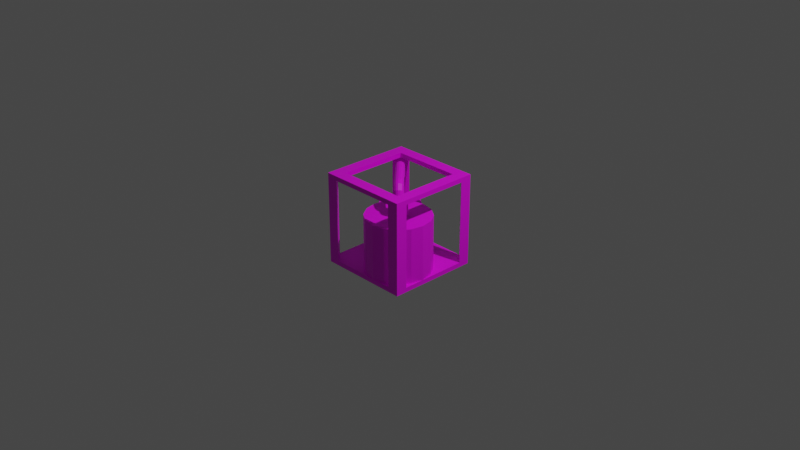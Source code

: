 # Source: distiller.blend  (saved by Blender 2.82.7; exported with 4.5.12 LTS)
import bpy
from mathutils import Matrix  # noqa: F401  (used for matrix-valued properties, if any)

bpy.ops.wm.read_factory_settings(use_empty=True)
scene = bpy.context.scene
scene.name = 'Scene'

# ---- collections
col_collection = bpy.data.collections.new('Collection'); scene.collection.children.link(col_collection)

# ---- images (referenced by path relative to the original .blend; pixels are not part of the script)
import os
ASSET_DIR = os.environ.get("B2B_ASSET_DIR", "")  # directory of the original .blend (textures are referenced by path, not embedded)
HERE = os.path.dirname(os.path.abspath(__file__))  # packed textures are extracted next to this script under _unpacked/

def load_image(name, relpath, width, height, colorspace="sRGB"):
    """Load a texture the original file referenced (path relative to the .blend, or extracted next to this script)."""
    p = next((c for c in (os.path.join(HERE, relpath), os.path.join(ASSET_DIR, relpath)) if relpath and os.path.exists(c)), "")
    if p:
        img = bpy.data.images.load(p, check_existing=True)
        img.name = name
    else:  # same state as the original file: an image datablock whose file is absent (Cycles renders it pink)
        img = bpy.data.images.new(name, width, height)
        img.source = "FILE"
        img.filepath = "//" + (relpath or name)
    img.colorspace_settings.name = colorspace
    return img
img_aluminum_png = load_image('aluminum.png', 'aluminum.png', 1024, 1024, 'sRGB')
img_copper_png = load_image('copper.png', 'copper.png', 1024, 1024, 'sRGB')
img_metal_png = load_image('metal.png', 'metal.png', 1024, 1024, 'sRGB')

# ---- materials (node trees are filled in below, after node groups)
mat_steel = bpy.data.materials.new('steel')
mat_steel.use_transparent_shadow = False
mat_cooper = bpy.data.materials.new('cooper')
mat_cooper.use_transparent_shadow = False
mat_protection = bpy.data.materials.new('protection')
mat_protection.use_transparent_shadow = False

# ---- material node trees
mat_steel.use_nodes = True; mat_steel.node_tree.nodes.clear()
_N = mat_steel.node_tree.nodes; _L = mat_steel.node_tree.links
n0 = _N.new('ShaderNodeOutputMaterial'); n0.name = 'Material Output'; n0.location = (300, 300)
n1 = _N.new('ShaderNodeBsdfPrincipled'); n1.name = 'Principled BSDF'; n1.location = (10, 300)
n1.distribution = 'GGX'
n1.subsurface_method = 'BURLEY'
n1.inputs[3].default_value = 1.45
n1.inputs[27].default_value = (0.0, 0.0, 0.0, 1.0)
n1.inputs[28].default_value = 1.0
n2 = _N.new('ShaderNodeTexImage'); n2.name = 'Image Texture'; n2.location = (-360, 240)
n2.image = img_aluminum_png
n2.interpolation = 'Closest'
_L.new(n1.outputs[0], n0.inputs[0])
_L.new(n2.outputs[0], n1.inputs[0])
n0.is_active_output = True
mat_cooper.use_nodes = True; mat_cooper.node_tree.nodes.clear()
_N = mat_cooper.node_tree.nodes; _L = mat_cooper.node_tree.links
n0 = _N.new('ShaderNodeOutputMaterial'); n0.name = 'Material Output'; n0.location = (300, 300)
n1 = _N.new('ShaderNodeBsdfPrincipled'); n1.name = 'Principled BSDF'; n1.location = (10, 300)
n1.distribution = 'GGX'
n1.subsurface_method = 'BURLEY'
n1.inputs[3].default_value = 1.45
n1.inputs[27].default_value = (0.0, 0.0, 0.0, 1.0)
n1.inputs[28].default_value = 1.0
n2 = _N.new('ShaderNodeTexImage'); n2.name = 'Image Texture'; n2.location = (-340, 220)
n2.image = img_copper_png
n2.interpolation = 'Closest'
_L.new(n1.outputs[0], n0.inputs[0])
_L.new(n2.outputs[0], n1.inputs[0])
n0.is_active_output = True
mat_protection.use_nodes = True; mat_protection.node_tree.nodes.clear()
_N = mat_protection.node_tree.nodes; _L = mat_protection.node_tree.links
n0 = _N.new('ShaderNodeOutputMaterial'); n0.name = 'Material Output'; n0.location = (300, 300)
n1 = _N.new('ShaderNodeBsdfPrincipled'); n1.name = 'Principled BSDF'; n1.location = (10, 300)
n1.distribution = 'GGX'
n1.subsurface_method = 'BURLEY'
n1.inputs[3].default_value = 1.45
n1.inputs[27].default_value = (0.0, 0.0, 0.0, 1.0)
n1.inputs[28].default_value = 1.0
n2 = _N.new('ShaderNodeTexImage'); n2.name = 'Image Texture'; n2.location = (-360, 240)
n2.image = img_metal_png
n2.interpolation = 'Closest'
_L.new(n1.outputs[0], n0.inputs[0])
_L.new(n2.outputs[0], n1.inputs[0])
n0.is_active_output = True

# ---- world
world_world = bpy.data.worlds.new('World'); scene.world = world_world
world_world.use_nodes = True; world_world.node_tree.nodes.clear()
_N = world_world.node_tree.nodes; _L = world_world.node_tree.links
n0 = _N.new('ShaderNodeOutputWorld'); n0.name = 'World Output'; n0.location = (300, 300)
n1 = _N.new('ShaderNodeBackground'); n1.name = 'Background'; n1.location = (10, 300)
n1.inputs[0].default_value = (0.05088, 0.05088, 0.05088, 1.0)
_L.new(n1.outputs[0], n0.inputs[0])
n0.is_active_output = True
world_world.color = (0.05088, 0.05088, 0.05088)
world_world.use_sun_shadow = False
world_world.sun_shadow_jitter_overblur = 0.0

# ---- cameras
cam_camera = bpy.data.cameras.new('Camera')
cam_camera.clip_end = 100.0
cam_camera.ortho_scale = 7.314

# ---- lights
light_light = bpy.data.lights.new('Light', 'POINT')
light_light.transmission_factor = 0.0
light_light.energy = 1000.0
light_light.shadow_soft_size = 0.1
light_light.shadow_maximum_resolution = 0.006
light_light.use_absolute_resolution = True

# ---- meshes
me_cylinder_002 = bpy.data.meshes.new('Cylinder.002')
me_cylinder_002.from_pydata([(0.0, 0.35, -0.45), (-5.228e-08, 0.0951, 0.15), (0.1339, 0.3234, -0.45), (0.03639, 0.08786, 0.15), (0.2475, 0.2475, -0.45), (0.06725, 0.06725, 0.15), (0.3234, 0.1339, -0.45), (0.08786, 0.03639, 0.15), (0.35, -1.53e-08, -0.45), (0.0951, -1.53e-08, 0.15), (0.3234, -0.1339, -0.45), (0.08786, -0.03639, 0.15), (0.2475, -0.2475, -0.45), (0.06725, -0.06725, 0.15), (0.1339, -0.3234, -0.45), (0.03639, -0.08786, 0.15), (5.285e-08, -0.35, -0.45), (2.574e-08, -0.0951, 0.15), (-0.1339, -0.3234, -0.45), (-0.03639, -0.08786, 0.15), (-0.2475, -0.2475, -0.45), (-0.06725, -0.06725, 0.15), (-0.3234, -0.1339, -0.45), (-0.08786, -0.03639, 0.15), (-0.35, 4.174e-09, -0.45), (-0.0951, -1.713e-08, 0.15), (-0.3234, 0.1339, -0.45), (-0.08786, 0.03639, 0.15), (-0.2475, 0.2475, -0.45), (-0.06725, 0.06725, 0.15), (-0.1339, 0.3234, -0.45), (-0.03639, 0.08786, 0.15), (0.1339, 0.3234, 0.15), (0.0, 0.35, 0.15), (0.2475, 0.2475, 0.15), (0.3234, 0.1339, 0.15), (0.35, -1.53e-08, 0.15), (0.3234, -0.1339, 0.15), (0.2475, -0.2475, 0.15), (0.1339, -0.3234, 0.15), (5.285e-08, -0.35, 0.15), (-0.1339, -0.3234, 0.15), (-0.2475, -0.2475, 0.15), (-0.3234, -0.1339, 0.15), (-0.35, 4.174e-09, 0.15), (-0.3234, 0.1339, 0.15), (-0.2475, 0.2475, 0.15), (-0.1339, 0.3234, 0.15), (-4.976e-08, 0.0951, 0.3), (0.03639, 0.08786, 0.3), (0.06725, 0.06725, 0.3), (0.08786, 0.03639, 0.3), (0.0951, -1.53e-08, 0.3), (0.08786, -0.03639, 0.3), (0.06725, -0.06725, 0.3), (0.03639, -0.08786, 0.3), (2.826e-08, -0.0951, 0.3), (-0.03639, -0.08786, 0.3), (-0.06725, -0.06725, 0.3), (-0.08786, -0.03639, 0.3), (-0.0951, -1.713e-08, 0.3), (-0.08786, 0.03639, 0.3), (-0.06725, 0.06725, 0.3), (-0.03639, 0.08786, 0.3), (-0.42, 0.645, -0.45), (-0.42, 0.4615, 0.0), (-0.3339, 0.6279, -0.45), (-0.4041, 0.4583, 0.0), (-0.2609, 0.5791, -0.45), (-0.3907, 0.4493, 0.0), (-0.2121, 0.5061, -0.45), (-0.3817, 0.4359, 0.0), (-0.195, 0.42, -0.45), (-0.3785, 0.42, 0.0), (-0.2121, 0.3339, -0.45), (-0.3817, 0.4041, 0.0), (-0.2609, 0.2609, -0.45), (-0.3907, 0.3907, 0.0), (-0.3339, 0.2121, -0.45), (-0.4041, 0.3817, 0.0), (-0.42, 0.195, -0.45), (-0.42, 0.3785, 0.0), (-0.5061, 0.2121, -0.45), (-0.4359, 0.3817, 0.0), (-0.5791, 0.2609, -0.45), (-0.4493, 0.3907, 0.0), (-0.6279, 0.3339, -0.45), (-0.4583, 0.4041, 0.0), (-0.645, 0.42, -0.45), (-0.4615, 0.42, 0.0), (-0.6279, 0.5061, -0.45), (-0.4583, 0.4359, 0.0), (-0.5791, 0.5791, -0.45), (-0.4493, 0.4493, 0.0), (-0.5061, 0.6279, -0.45), (-0.4359, 0.4583, 0.0), (-0.3339, 0.6279, 0.0), (-0.42, 0.645, 0.0), (-0.2609, 0.5791, 0.0), (-0.2121, 0.5061, 0.0), (-0.195, 0.42, 0.0), (-0.2121, 0.3339, 0.0), (-0.2609, 0.2609, 0.0), (-0.3339, 0.2121, 0.0), (-0.42, 0.195, 0.0), (-0.5061, 0.2121, 0.0), (-0.5791, 0.2609, 0.0), (-0.6279, 0.3339, 0.0), (-0.645, 0.42, 0.0), (-0.6279, 0.5061, 0.0), (-0.5791, 0.5791, 0.0), (-0.5061, 0.6279, 0.0), (-0.42, 0.4615, 0.3), (-0.4041, 0.4583, 0.3), (-0.3907, 0.4493, 0.3), (-0.3817, 0.4359, 0.3), (-0.3785, 0.42, 0.3), (-0.3817, 0.4041, 0.3), (-0.3907, 0.3907, 0.3), (-0.4041, 0.3817, 0.3), (-0.42, 0.3785, 0.3), (-0.4359, 0.3817, 0.3), (-0.4493, 0.3907, 0.3), (-0.4583, 0.4041, 0.3), (-0.4615, 0.42, 0.3), (-0.4583, 0.4359, 0.3), (-0.4493, 0.4493, 0.3), (-0.4359, 0.4583, 0.3)], [], [(0, 33, 32, 2), (2, 32, 34, 4), (4, 34, 35, 6), (6, 35, 36, 8), (8, 36, 37, 10), (10, 37, 38, 12), (12, 38, 39, 14), (14, 39, 40, 16), (16, 40, 41, 18), (18, 41, 42, 20), (20, 42, 43, 22), (22, 43, 44, 24), (24, 44, 45, 26), (26, 45, 46, 28), (29, 27, 61, 62), (28, 46, 47, 30), (30, 47, 33, 0), (0, 2, 4, 6, 8, 10, 12, 14, 16, 18, 20, 22, 24, 26, 28, 30), (1, 3, 32, 33), (3, 5, 34, 32), (5, 7, 35, 34), (7, 9, 36, 35), (9, 11, 37, 36), (11, 13, 38, 37), (13, 15, 39, 38), (15, 17, 40, 39), (17, 19, 41, 40), (19, 21, 42, 41), (21, 23, 43, 42), (23, 25, 44, 43), (25, 27, 45, 44), (27, 29, 46, 45), (29, 31, 47, 46), (31, 1, 33, 47), (49, 48, 63, 62, 61, 60, 59, 58, 57, 56, 55, 54, 53, 52, 51, 50), (15, 13, 54, 55), (31, 29, 62, 63), (17, 15, 55, 56), (3, 1, 48, 49), (1, 31, 63, 48), (19, 17, 56, 57), (5, 3, 49, 50), (21, 19, 57, 58), (7, 5, 50, 51), (23, 21, 58, 59), (9, 7, 51, 52), (25, 23, 59, 60), (11, 9, 52, 53), (27, 25, 60, 61), (13, 11, 53, 54), (64, 97, 96, 66), (66, 96, 98, 68), (68, 98, 99, 70), (70, 99, 100, 72), (72, 100, 101, 74), (74, 101, 102, 76), (76, 102, 103, 78), (78, 103, 104, 80), (80, 104, 105, 82), (82, 105, 106, 84), (84, 106, 107, 86), (86, 107, 108, 88), (88, 108, 109, 90), (90, 109, 110, 92), (85, 83, 121, 122), (92, 110, 111, 94), (94, 111, 97, 64), (64, 66, 68, 70, 72, 74, 76, 78, 80, 82, 84, 86, 88, 90, 92, 94), (65, 67, 96, 97), (67, 69, 98, 96), (69, 71, 99, 98), (71, 73, 100, 99), (73, 75, 101, 100), (75, 77, 102, 101), (77, 79, 103, 102), (79, 81, 104, 103), (81, 83, 105, 104), (83, 85, 106, 105), (85, 87, 107, 106), (87, 89, 108, 107), (89, 91, 109, 108), (91, 93, 110, 109), (93, 95, 111, 110), (95, 65, 97, 111), (113, 112, 127, 126, 125, 124, 123, 122, 121, 120, 119, 118, 117, 116, 115, 114), (71, 69, 114, 115), (87, 85, 122, 123), (73, 71, 115, 116), (89, 87, 123, 124), (75, 73, 116, 117), (91, 89, 124, 125), (77, 75, 117, 118), (93, 91, 125, 126), (79, 77, 118, 119), (95, 93, 126, 127), (81, 79, 119, 120), (67, 65, 112, 113), (65, 95, 127, 112), (83, 81, 120, 121), (69, 67, 113, 114)])
_uv = me_cylinder_002.uv_layers.new(name='UVMap')
_uv.uv.foreach_set('vector', [0.9905, 0.2501, 0.9905, 0.7406, 0.9292, 0.7406, 0.9292, 0.2501, 0.9292, 0.2501, 0.9292, 0.7406, 0.8679, 0.7406, 0.8679, 0.2501, 0.8679, 0.2501, 0.8679, 0.7406, 0.8066, 0.7406, 0.8066, 0.2501, 0.8066, 0.2501, 0.8066, 0.7406, 0.7452, 0.7406, 0.7452, 0.2501, 0.7452, 0.2501, 0.7452, 0.7406, 0.6839, 0.7406, 0.6839, 0.2501, 0.6839, 0.2501, 0.6839, 0.7406, 0.6226, 0.7406, 0.6226, 0.2501, 0.6226, 0.2501, 0.6226, 0.7406, 0.5613, 0.7406, 0.5613, 0.2501, 0.5613, 0.2501, 0.5613, 0.7406, 0.5, 0.7406, 0.5, 0.2501, 0.5, 0.2501, 0.5, 0.7406, 0.4387, 0.7406, 0.4387, 0.2501, 0.4387, 0.2501, 0.4387, 0.7406, 0.3774, 0.7406, 0.3774, 0.2501, 0.3774, 0.2501, 0.3774, 0.7406, 0.3161, 0.7406, 0.3161, 0.2501, 0.3161, 0.2501, 0.3161, 0.7406, 0.2548, 0.7406, 0.2548, 0.2501, 0.2548, 0.2501, 0.2548, 0.7406, 0.1934, 0.7406, 0.1934, 0.2501, 0.1934, 0.2501, 0.1934, 0.7406, 0.1321, 0.7406, 0.1321, 0.2501, 0.2095, 0.05009, 0.1957, 0.02934, 0.1957, 0.02934, 0.2095, 0.05009, 0.1321, 0.2501, 0.1321, 0.7406, 0.07083, 0.7406, 0.07083, 0.2501, 0.07083, 0.2501, 0.07083, 0.7406, 0.009519, 0.7406, 0.009519, 0.2501, 0.7452, 0.2403, 0.8353, 0.2224, 0.9117, 0.1713, 0.9627, 0.09495, 0.9807, 0.004855, 0.9627, -0.08524, 0.9117, -0.1616, 0.8353, -0.2127, 0.7452, -0.2306, 0.6551, -0.2127, 0.5788, -0.1616, 0.5277, -0.08524, 0.5098, 0.004855, 0.5277, 0.09495, 0.5788, 0.1713, 0.6551, 0.2224, 0.2548, 0.06883, 0.2792, 0.06396, 0.3449, 0.2224, 0.2548, 0.2403, 0.2792, 0.06396, 0.3, 0.05009, 0.4212, 0.1713, 0.3449, 0.2224, 0.3, 0.05009, 0.3139, 0.02934, 0.4723, 0.09495, 0.4212, 0.1713, 0.3139, 0.02934, 0.3187, 0.004855, 0.4902, 0.004855, 0.4723, 0.09495, 0.3187, 0.004855, 0.3139, -0.01963, 0.4723, -0.08524, 0.4902, 0.004855, 0.3139, -0.01963, 0.3, -0.04038, 0.4212, -0.1616, 0.4723, -0.08524, 0.3, -0.04038, 0.2792, -0.05425, 0.3449, -0.2127, 0.4212, -0.1616, 0.2792, -0.05425, 0.2548, -0.05912, 0.2548, -0.2306, 0.3449, -0.2127, 0.2548, -0.05912, 0.2303, -0.05425, 0.1647, -0.2127, 0.2548, -0.2306, 0.2303, -0.05425, 0.2095, -0.04038, 0.08829, -0.1616, 0.1647, -0.2127, 0.2095, -0.04038, 0.1957, -0.01963, 0.03725, -0.08524, 0.08829, -0.1616, 0.1957, -0.01963, 0.1908, 0.004855, 0.01933, 0.004855, 0.03725, -0.08524, 0.1908, 0.004855, 0.1957, 0.02934, 0.03725, 0.09495, 0.01933, 0.004855, 0.1957, 0.02934, 0.2095, 0.05009, 0.08829, 0.1713, 0.03725, 0.09495, 0.2095, 0.05009, 0.2303, 0.06396, 0.1647, 0.2224, 0.08829, 0.1713, 0.2303, 0.06396, 0.2548, 0.06883, 0.2548, 0.2403, 0.1647, 0.2224, 0.2792, 0.06396, 0.2548, 0.06883, 0.2303, 0.06396, 0.2095, 0.05009, 0.1957, 0.02934, 0.1908, 0.004855, 0.1957, -0.01963, 0.2095, -0.04038, 0.2303, -0.05425, 0.2548, -0.05912, 0.2792, -0.05425, 0.3, -0.04038, 0.3139, -0.01963, 0.3187, 0.004855, 0.3139, 0.02934, 0.3, 0.05009, 0.2792, -0.05425, 0.3, -0.04038, 0.3, -0.04038, 0.2792, -0.05425, 0.2303, 0.06396, 0.2095, 0.05009, 0.2095, 0.05009, 0.2303, 0.06396, 0.2548, -0.05912, 0.2792, -0.05425, 0.2792, -0.05425, 0.2548, -0.05912, 0.2792, 0.06396, 0.2548, 0.06883, 0.2548, 0.06883, 0.2792, 0.06396, 0.2548, 0.06883, 0.2303, 0.06396, 0.2303, 0.06396, 0.2548, 0.06883, 0.2303, -0.05425, 0.2548, -0.05912, 0.2548, -0.05912, 0.2303, -0.05425, 0.3, 0.05009, 0.2792, 0.06396, 0.2792, 0.06396, 0.3, 0.05009, 0.2095, -0.04038, 0.2303, -0.05425, 0.2303, -0.05425, 0.2095, -0.04038, 0.3139, 0.02934, 0.3, 0.05009, 0.3, 0.05009, 0.3139, 0.02934, 0.1957, -0.01963, 0.2095, -0.04038, 0.2095, -0.04038, 0.1957, -0.01963, 0.3187, 0.004855, 0.3139, 0.02934, 0.3139, 0.02934, 0.3187, 0.004855, 0.1908, 0.004855, 0.1957, -0.01963, 0.1957, -0.01963, 0.1908, 0.004855, 0.3139, -0.01963, 0.3187, 0.004855, 0.3187, 0.004855, 0.3139, -0.01963, 0.1957, 0.02934, 0.1908, 0.004855, 0.1908, 0.004855, 0.1957, 0.02934, 0.3, -0.04038, 0.3139, -0.01963, 0.3139, -0.01963, 0.3, -0.04038, 0.9905, 0.2501, 0.9905, 0.7406, 0.9292, 0.7406, 0.9292, 0.2501, 0.9292, 0.2501, 0.9292, 0.7406, 0.8679, 0.7406, 0.8679, 0.2501, 0.8679, 0.2501, 0.8679, 0.7406, 0.8066, 0.7406, 0.8066, 0.2501, 0.8066, 0.2501, 0.8066, 0.7406, 0.7452, 0.7406, 0.7452, 0.2501, 0.7452, 0.2501, 0.7452, 0.7406, 0.6839, 0.7406, 0.6839, 0.2501, 0.6839, 0.2501, 0.6839, 0.7406, 0.6226, 0.7406, 0.6226, 0.2501, 0.6226, 0.2501, 0.6226, 0.7406, 0.5613, 0.7406, 0.5613, 0.2501, 0.5613, 0.2501, 0.5613, 0.7406, 0.5, 0.7406, 0.5, 0.2501, 0.5, 0.2501, 0.5, 0.7406, 0.4387, 0.7406, 0.4387, 0.2501, 0.4387, 0.2501, 0.4387, 0.7406, 0.3774, 0.7406, 0.3774, 0.2501, 0.3774, 0.2501, 0.3774, 0.7406, 0.3161, 0.7406, 0.3161, 0.2501, 0.3161, 0.2501, 0.3161, 0.7406, 0.2548, 0.7406, 0.2548, 0.2501, 0.2548, 0.2501, 0.2548, 0.7406, 0.1934, 0.7406, 0.1934, 0.2501, 0.1934, 0.2501, 0.1934, 0.7406, 0.1321, 0.7406, 0.1321, 0.2501, 0.2241, -0.02583, 0.2382, -0.03524, 0.2382, -0.03524, 0.2241, -0.02583, 0.1321, 0.2501, 0.1321, 0.7406, 0.07083, 0.7406, 0.07083, 0.2501, 0.07083, 0.2501, 0.07083, 0.7406, 0.009519, 0.7406, 0.009519, 0.2501, 0.7452, 0.2403, 0.8353, 0.2224, 0.9117, 0.1713, 0.9627, 0.09495, 0.9807, 0.004855, 0.9627, -0.08524, 0.9117, -0.1616, 0.8353, -0.2127, 0.7452, -0.2306, 0.6551, -0.2127, 0.5788, -0.1616, 0.5277, -0.08524, 0.5098, 0.004855, 0.5277, 0.09495, 0.5788, 0.1713, 0.6551, 0.2224, 0.2548, 0.04825, 0.2714, 0.04495, 0.3449, 0.2224, 0.2548, 0.2403, 0.2714, 0.04495, 0.2854, 0.03554, 0.4212, 0.1713, 0.3449, 0.2224, 0.2854, 0.03554, 0.2949, 0.02146, 0.4723, 0.09495, 0.4212, 0.1713, 0.2949, 0.02146, 0.2982, 0.004855, 0.4902, 0.004855, 0.4723, 0.09495, 0.2982, 0.004855, 0.2949, -0.01175, 0.4723, -0.08524, 0.4902, 0.004855, 0.2949, -0.01175, 0.2854, -0.02583, 0.4212, -0.1616, 0.4723, -0.08524, 0.2854, -0.02583, 0.2714, -0.03524, 0.3449, -0.2127, 0.4212, -0.1616, 0.2714, -0.03524, 0.2548, -0.03854, 0.2548, -0.2306, 0.3449, -0.2127, 0.2548, -0.03854, 0.2382, -0.03524, 0.1647, -0.2127, 0.2548, -0.2306, 0.2382, -0.03524, 0.2241, -0.02583, 0.08829, -0.1616, 0.1647, -0.2127, 0.2241, -0.02583, 0.2147, -0.01175, 0.03725, -0.08524, 0.08829, -0.1616, 0.2147, -0.01175, 0.2114, 0.004855, 0.01933, 0.004855, 0.03725, -0.08524, 0.2114, 0.004855, 0.2147, 0.02146, 0.03725, 0.09495, 0.01933, 0.004855, 0.2147, 0.02146, 0.2241, 0.03554, 0.08829, 0.1713, 0.03725, 0.09495, 0.2241, 0.03554, 0.2382, 0.04495, 0.1647, 0.2224, 0.08829, 0.1713, 0.2382, 0.04495, 0.2548, 0.04825, 0.2548, 0.2403, 0.1647, 0.2224, 0.2714, 0.04495, 0.2548, 0.04825, 0.2382, 0.04495, 0.2241, 0.03554, 0.2147, 0.02146, 0.2114, 0.004855, 0.2147, -0.01175, 0.2241, -0.02583, 0.2382, -0.03524, 0.2548, -0.03854, 0.2714, -0.03524, 0.2854, -0.02583, 0.2949, -0.01175, 0.2982, 0.004855, 0.2949, 0.02146, 0.2854, 0.03554, 0.2949, 0.02146, 0.2854, 0.03554, 0.2854, 0.03554, 0.2949, 0.02146, 0.2147, -0.01175, 0.2241, -0.02583, 0.2241, -0.02583, 0.2147, -0.01175, 0.2982, 0.004855, 0.2949, 0.02146, 0.2949, 0.02146, 0.2982, 0.004855, 0.2114, 0.004855, 0.2147, -0.01175, 0.2147, -0.01175, 0.2114, 0.004855, 0.2949, -0.01175, 0.2982, 0.004855, 0.2982, 0.004855, 0.2949, -0.01175, 0.2147, 0.02146, 0.2114, 0.004855, 0.2114, 0.004855, 0.2147, 0.02146, 0.2854, -0.02583, 0.2949, -0.01175, 0.2949, -0.01175, 0.2854, -0.02583, 0.2241, 0.03554, 0.2147, 0.02146, 0.2147, 0.02146, 0.2241, 0.03554, 0.2714, -0.03524, 0.2854, -0.02583, 0.2854, -0.02583, 0.2714, -0.03524, 0.2382, 0.04495, 0.2241, 0.03554, 0.2241, 0.03554, 0.2382, 0.04495, 0.2548, -0.03854, 0.2714, -0.03524, 0.2714, -0.03524, 0.2548, -0.03854, 0.2714, 0.04495, 0.2548, 0.04825, 0.2548, 0.04825, 0.2714, 0.04495, 0.2548, 0.04825, 0.2382, 0.04495, 0.2382, 0.04495, 0.2548, 0.04825, 0.2382, -0.03524, 0.2548, -0.03854, 0.2548, -0.03854, 0.2382, -0.03524, 0.2854, 0.03554, 0.2714, 0.04495, 0.2714, 0.04495, 0.2854, 0.03554])
me_cylinder_002.materials.append(mat_steel)
me_cylinder_002.use_remesh_fix_poles = True
me_cylinder_002.use_remesh_preserve_attributes = False
me_cylinder_002.use_mirror_vertex_groups = False
me_cylinder_002.update()
me_plane_001 = bpy.data.meshes.new('Plane.001')
me_plane_001.from_pydata([(0.375, -0.4417, 0.0), (0.3888, -0.4591, 0.0), (0.4089, -0.4687, 0.0), (0.4311, -0.4687, 0.0), (0.4512, -0.4591, 0.0), (0.465, -0.4417, 0.0), (0.47, -0.42, 0.0), (0.465, -0.3983, 0.0), (0.4512, -0.3809, 0.0), (0.4311, -0.3713, 0.0), (0.4089, -0.3713, 0.0), (0.3888, -0.3809, 0.0), (0.375, -0.3983, 0.0), (0.37, -0.42, 0.0), (0.3751, -0.4418, 0.05365), (0.3888, -0.4591, 0.05654), (0.4087, -0.4686, 0.05928), (0.4309, -0.4685, 0.06133), (0.4509, -0.4588, 0.06229), (0.4648, -0.4414, 0.06196), (0.4698, -0.4198, 0.06042), (0.4649, -0.3982, 0.05796), (0.4512, -0.3809, 0.05507), (0.4313, -0.3714, 0.05233), (0.4091, -0.3715, 0.05028), (0.3891, -0.3812, 0.04932), (0.3752, -0.3986, 0.04964), (0.3702, -0.4202, 0.05119), (0.3676, -0.4343, 0.09465), (0.3794, -0.4496, 0.1057), (0.3974, -0.4573, 0.1162), (0.4182, -0.4558, 0.1241), (0.4375, -0.4455, 0.1277), (0.4517, -0.4283, 0.1265), (0.4577, -0.4077, 0.1206), (0.4546, -0.3878, 0.1112), (0.4428, -0.3725, 0.1001), (0.4247, -0.3649, 0.0896), (0.404, -0.3663, 0.08173), (0.3846, -0.3767, 0.07806), (0.3705, -0.3939, 0.07931), (0.3644, -0.4144, 0.08522), (0.3475, -0.4142, 0.1231), (0.3535, -0.4238, 0.1422), (0.3662, -0.426, 0.1604), (0.3829, -0.4205, 0.174), (0.4003, -0.4082, 0.1804), (0.4151, -0.3917, 0.1783), (0.4242, -0.3742, 0.168), (0.4259, -0.3592, 0.1517), (0.4199, -0.3496, 0.1325), (0.4072, -0.3474, 0.1143), (0.3905, -0.3529, 0.1007), (0.3731, -0.3652, 0.09435), (0.3583, -0.3817, 0.09651), (0.3492, -0.3992, 0.1068), (0.3185, -0.3852, 0.1336), (0.3188, -0.389, 0.1556), (0.3259, -0.3858, 0.1764), (0.3385, -0.3761, 0.192), (0.354, -0.3619, 0.1993), (0.3694, -0.3461, 0.1968), (0.3817, -0.3317, 0.1851), (0.3883, -0.3215, 0.1664), (0.388, -0.3177, 0.1444), (0.3809, -0.321, 0.1236), (0.3683, -0.3307, 0.108), (0.3528, -0.3448, 0.1007), (0.3374, -0.3607, 0.1032), (0.3251, -0.3751, 0.1149), (0.03476, -0.1015, 0.1336), (0.03096, -0.1012, 0.1556), (0.03421, -0.09409, 0.1764), (0.04389, -0.08151, 0.192), (0.05806, -0.06598, 0.1993), (0.07393, -0.05057, 0.1968), (0.08834, -0.03834, 0.1851), (0.09845, -0.03171, 0.1664), (0.1023, -0.03199, 0.1444), (0.099, -0.03913, 0.1236), (0.08932, -0.0517, 0.108), (0.07515, -0.06723, 0.1007), (0.05928, -0.08264, 0.1032), (0.04487, -0.09487, 0.1149), (0.00577, -0.07251, 0.1231), (-0.003809, -0.06646, 0.1422), (-0.006038, -0.05383, 0.1604), (-0.0004753, -0.03715, 0.174), (0.01178, -0.0197, 0.1804), (0.02829, -0.00494, 0.1783), (0.0458, 0.004197, 0.168), (0.06084, 0.005907, 0.1517), (0.07042, -0.0001493, 0.1325), (0.07264, -0.01277, 0.1143), (0.06708, -0.02946, 0.1007), (0.05483, -0.04691, 0.09435), (0.03831, -0.06167, 0.09651), (0.0208, -0.0708, 0.1068), (-0.01434, -0.05241, 0.09465), (-0.02964, -0.04063, 0.1057), (-0.0373, -0.02257, 0.1162), (-0.03581, -0.001808, 0.1241), (-0.02546, 0.01754, 0.1277), (-0.0083, 0.03165, 0.1265), (0.01227, 0.03773, 0.1206), (0.03218, 0.03456, 0.1112), (0.04748, 0.02278, 0.1001), (0.05515, 0.004723, 0.0896), (0.05366, -0.01604, 0.08173), (0.04331, -0.03539, 0.07806), (0.02615, -0.0495, 0.07931), (0.005574, -0.05557, 0.08522), (-0.02179, -0.04495, 0.05365), (-0.03906, -0.03121, 0.05654), (-0.04859, -0.01129, 0.05928), (-0.04849, 0.01087, 0.06133), (-0.03879, 0.03087, 0.06229), (-0.02141, 0.04476, 0.06196), (0.0002139, 0.04979, 0.06042), (0.02179, 0.04495, 0.05796), (0.03906, 0.03121, 0.05507), (0.04859, 0.01129, 0.05233), (0.04849, -0.01087, 0.05028), (0.03879, -0.03087, 0.04932), (0.02141, -0.04476, 0.04964), (-0.0002139, -0.04979, 0.05119), (-0.02169, -0.04505, 2.602e-09), (-0.03909, -0.03117, 2.054e-09), (-0.04875, -0.01113, 1.1e-09), (-0.04875, 0.01113, -7.253e-11), (-0.03909, 0.03117, -1.23e-09), (-0.02169, 0.04505, -2.145e-09), (3.166e-08, 0.05, -2.634e-09), (0.02169, 0.04505, -2.602e-09), (0.03909, 0.03117, -2.054e-09), (0.04875, 0.01113, -1.1e-09), (0.04875, -0.01113, 7.253e-11), (0.03909, -0.03117, 1.23e-09), (0.02169, -0.04505, 2.145e-09), (-2.049e-08, -0.05, 2.634e-09)], [], [(0, 14, 27, 13), (1, 15, 14, 0), (2, 16, 15, 1), (3, 17, 16, 2), (4, 18, 17, 3), (5, 19, 18, 4), (6, 20, 19, 5), (7, 21, 20, 6), (8, 22, 21, 7), (9, 23, 22, 8), (10, 24, 23, 9), (11, 25, 24, 10), (12, 26, 25, 11), (13, 27, 26, 12), (14, 28, 41, 27), (15, 29, 28, 14), (16, 30, 29, 15), (17, 31, 30, 16), (18, 32, 31, 17), (19, 33, 32, 18), (20, 34, 33, 19), (21, 35, 34, 20), (22, 36, 35, 21), (23, 37, 36, 22), (24, 38, 37, 23), (25, 39, 38, 24), (26, 40, 39, 25), (27, 41, 40, 26), (28, 42, 55, 41), (29, 43, 42, 28), (30, 44, 43, 29), (31, 45, 44, 30), (32, 46, 45, 31), (33, 47, 46, 32), (34, 48, 47, 33), (35, 49, 48, 34), (36, 50, 49, 35), (37, 51, 50, 36), (38, 52, 51, 37), (39, 53, 52, 38), (40, 54, 53, 39), (41, 55, 54, 40), (42, 56, 69, 55), (43, 57, 56, 42), (44, 58, 57, 43), (45, 59, 58, 44), (46, 60, 59, 45), (47, 61, 60, 46), (48, 62, 61, 47), (49, 63, 62, 48), (50, 64, 63, 49), (51, 65, 64, 50), (52, 66, 65, 51), (53, 67, 66, 52), (54, 68, 67, 53), (55, 69, 68, 54), (56, 70, 83, 69), (57, 71, 70, 56), (58, 72, 71, 57), (59, 73, 72, 58), (60, 74, 73, 59), (61, 75, 74, 60), (62, 76, 75, 61), (63, 77, 76, 62), (64, 78, 77, 63), (65, 79, 78, 64), (66, 80, 79, 65), (67, 81, 80, 66), (68, 82, 81, 67), (69, 83, 82, 68), (70, 84, 97, 83), (71, 85, 84, 70), (72, 86, 85, 71), (73, 87, 86, 72), (74, 88, 87, 73), (75, 89, 88, 74), (76, 90, 89, 75), (77, 91, 90, 76), (78, 92, 91, 77), (79, 93, 92, 78), (80, 94, 93, 79), (81, 95, 94, 80), (82, 96, 95, 81), (83, 97, 96, 82), (84, 98, 111, 97), (85, 99, 98, 84), (86, 100, 99, 85), (87, 101, 100, 86), (88, 102, 101, 87), (89, 103, 102, 88), (90, 104, 103, 89), (91, 105, 104, 90), (92, 106, 105, 91), (93, 107, 106, 92), (94, 108, 107, 93), (95, 109, 108, 94), (96, 110, 109, 95), (97, 111, 110, 96), (98, 112, 125, 111), (99, 113, 112, 98), (100, 114, 113, 99), (101, 115, 114, 100), (102, 116, 115, 101), (103, 117, 116, 102), (104, 118, 117, 103), (105, 119, 118, 104), (106, 120, 119, 105), (107, 121, 120, 106), (108, 122, 121, 107), (109, 123, 122, 108), (110, 124, 123, 109), (111, 125, 124, 110), (112, 126, 139, 125), (113, 127, 126, 112), (114, 128, 127, 113), (115, 129, 128, 114), (116, 130, 129, 115), (117, 131, 130, 116), (118, 132, 131, 117), (119, 133, 132, 118), (120, 134, 133, 119), (121, 135, 134, 120), (122, 136, 135, 121), (123, 137, 136, 122), (124, 138, 137, 123), (125, 139, 138, 124), (139, 126, 127, 128, 129, 130, 131, 132, 133, 134, 135, 136, 137, 138), (13, 12, 11, 10, 9, 8, 7, 6, 5, 4, 3, 2, 1, 0)])
_uv = me_plane_001.uv_layers.new(name='UVMap')
_uv.uv.foreach_set('vector', [0.05606, 1.405, -0.128, 1.404, -0.1215, 1.35, 0.05405, 1.351, 0.05648, 1.478, -0.1374, 1.476, -0.128, 1.404, 0.05606, 1.405, 0.05523, 1.554, -0.1481, 1.551, -0.1374, 1.476, 0.05648, 1.478, 0.05257, 1.618, -0.1578, 1.615, -0.1481, 1.551, 0.05523, 1.554, 1.231, 0.002989, 1.222, 0.2156, 1.153, 0.2129, 1.162, 0.00359, 1.307, 0.006243, 1.298, 0.2178, 1.222, 0.2156, 1.231, 0.002989, 1.376, 0.01271, 1.367, 0.2189, 1.298, 0.2178, 1.307, 0.006243, 0.6906, -0.5449, 0.4918, -0.5465, 0.4853, -0.618, 0.6926, -0.6168, 0.6902, -0.4689, 0.5012, -0.4711, 0.4918, -0.5465, 0.6906, -0.5449, 0.6913, -0.4039, 0.5118, -0.4066, 0.5012, -0.4711, 0.6902, -0.4689, 1.478, 1.469, 1.476, 1.296, 1.524, 1.289, 1.526, 1.469, 1.409, 1.469, 1.407, 1.3, 1.476, 1.296, 1.478, 1.469, 1.333, 1.47, 1.331, 1.3, 1.407, 1.3, 1.409, 1.469, 1.264, 1.471, 1.262, 1.295, 1.331, 1.3, 1.333, 1.47, -0.128, 1.404, -0.2686, 1.367, -0.2383, 1.321, -0.1215, 1.35, -0.1374, 1.476, -0.3061, 1.429, -0.2686, 1.367, -0.128, 1.404, -0.1481, 1.551, -0.3433, 1.495, -0.3061, 1.429, -0.1374, 1.476, -0.1578, 1.615, -0.373, 1.552, -0.3433, 1.495, -0.1481, 1.551, 1.222, 0.2156, 1.219, 0.4461, 1.151, 0.4338, 1.153, 0.2129, 1.298, 0.2178, 1.296, 0.445, 1.219, 0.4461, 1.222, 0.2156, 1.367, 0.2189, 1.365, 0.4306, 1.296, 0.445, 1.298, 0.2178, 0.4918, -0.5465, 0.3093, -0.4992, 0.2789, -0.563, 0.4853, -0.618, 0.5012, -0.4711, 0.3468, -0.4327, 0.3093, -0.4992, 0.4918, -0.5465, 0.5118, -0.4066, 0.3839, -0.3768, 0.3468, -0.4327, 0.5012, -0.4711, 1.476, 1.296, 1.478, 1.188, 1.526, 1.161, 1.524, 1.289, 1.407, 1.3, 1.409, 1.201, 1.478, 1.188, 1.476, 1.296, 1.331, 1.3, 1.332, 1.198, 1.409, 1.201, 1.407, 1.3, 1.262, 1.295, 1.264, 1.178, 1.332, 1.198, 1.331, 1.3, -0.2686, 1.367, -0.3661, 1.271, -0.3121, 1.248, -0.2383, 1.321, -0.3061, 1.429, -0.4313, 1.305, -0.3661, 1.271, -0.2686, 1.367, -0.3433, 1.495, -0.495, 1.345, -0.4313, 1.305, -0.3061, 1.429, -0.373, 1.552, -0.5444, 1.383, -0.495, 1.345, -0.3433, 1.495, 1.219, 0.4461, 1.232, 0.6458, 1.162, 0.6232, 1.151, 0.4338, 1.296, 0.445, 1.308, 0.6412, 1.232, 0.6458, 1.219, 0.4461, 1.365, 0.4306, 1.376, 0.6104, 1.308, 0.6412, 1.296, 0.445, 0.3093, -0.4992, 0.1702, -0.3648, 0.1161, -0.4058, 0.2789, -0.563, 0.3468, -0.4327, 0.2354, -0.3252, 0.1702, -0.3648, 0.3093, -0.4992, 0.3839, -0.3768, 0.299, -0.2948, 0.2354, -0.3252, 0.3468, -0.4327, 0.4134, -0.3425, 0.3482, -0.2795, 0.299, -0.2948, 0.3839, -0.3768, 1.08, 1.082, 1.075, 1.026, 1.145, 1.039, 1.151, 1.104, 1.332, 1.198, 1.338, 1.138, 1.414, 1.145, 1.409, 1.201, 1.264, 1.178, 1.271, 1.104, 1.338, 1.138, 1.332, 1.198, -0.3661, 1.271, -0.4023, 1.133, -0.3402, 1.134, -0.3121, 1.248, -0.4313, 1.305, -0.477, 1.14, -0.4023, 1.133, -0.3661, 1.271, -0.495, 1.345, -0.5497, 1.154, -0.477, 1.14, -0.4313, 1.305, -0.5444, 1.383, -0.6059, 1.172, -0.5497, 1.154, -0.495, 1.345, 0.784, -0.618, 0.7746, -0.3933, 0.7058, -0.3906, 0.7147, -0.606, 0.8603, -0.613, 0.851, -0.3915, 0.7746, -0.3933, 0.784, -0.618, 0.9284, -0.5921, 0.9198, -0.3855, 0.851, -0.3915, 0.8603, -0.613, 0.1702, -0.3648, 0.1197, -0.187, 0.05747, -0.2047, 0.1161, -0.4058, 0.2354, -0.3252, 0.1944, -0.1746, 0.1197, -0.187, 0.1702, -0.3648, 0.299, -0.2948, 0.267, -0.1701, 0.1944, -0.1746, 0.2354, -0.3252, 0.3482, -0.2795, 0.3231, -0.1743, 0.267, -0.1701, 0.299, -0.2948, 1.075, 1.026, 1.073, 0.9275, 1.142, 0.9308, 1.145, 1.039, 0.9985, 1.03, 0.9965, 0.9286, 1.073, 0.9275, 1.075, 1.026, 0.9309, 1.051, 0.9284, 0.9339, 0.9965, 0.9286, 0.9985, 1.03, -0.4023, 1.133, -0.4023, -0.2128, -0.3402, -0.1951, -0.3402, 1.134, -0.477, 1.14, -0.477, -0.2251, -0.4023, -0.2128, -0.4023, 1.133, -0.5497, 1.154, -0.5497, -0.2296, -0.477, -0.2251, -0.477, 1.14, -0.6059, 1.172, -0.6059, -0.2254, -0.5497, -0.2296, -0.5497, 1.154, 0.7746, -0.3933, 0.7613, 1.044, 0.6926, 1.04, 0.7058, -0.3906, 0.851, -0.3915, 0.8378, 1.044, 0.7613, 1.044, 0.7746, -0.3933, 0.9198, -0.3855, 0.9067, 1.039, 0.8378, 1.044, 0.851, -0.3915, 0.1197, -0.187, 0.1187, 1.187, 0.05648, 1.186, 0.05747, -0.2047, 0.1944, -0.1746, 0.1935, 1.18, 0.1187, 1.187, 0.1197, -0.187, 0.267, -0.1701, 0.2661, 1.167, 0.1935, 1.18, 0.1944, -0.1746, 0.3231, -0.1743, 0.3221, 1.149, 0.2661, 1.167, 0.267, -0.1701, 1.073, 0.9275, 1.073, -0.4207, 1.142, -0.424, 1.142, 0.9308, 0.9965, 0.9286, 0.9965, -0.4219, 1.073, -0.4207, 1.073, 0.9275, 0.9284, 0.9339, 0.9284, -0.4272, 0.9965, -0.4219, 0.9965, 0.9286, -0.4023, -0.2128, -0.3661, -0.3499, -0.3121, -0.3089, -0.3402, -0.1951, -0.477, -0.2251, -0.4313, -0.3895, -0.3661, -0.3499, -0.4023, -0.2128, -0.5497, -0.2296, -0.495, -0.4199, -0.4313, -0.3895, -0.477, -0.2251, -0.6059, -0.2254, -0.5444, -0.4352, -0.495, -0.4199, -0.5497, -0.2296, 0.7613, 1.044, 0.7666, 1.269, 0.6975, 1.256, 0.6926, 1.04, 0.8378, 1.044, 0.8429, 1.265, 0.7666, 1.269, 0.7613, 1.044, 0.9067, 1.039, 0.9114, 1.246, 0.8429, 1.265, 0.8378, 1.044, 0.1187, 1.187, 0.1689, 1.366, 0.1148, 1.389, 0.05648, 1.186, 0.1935, 1.18, 0.2343, 1.332, 0.1689, 1.366, 0.1187, 1.187, 0.2661, 1.167, 0.2979, 1.292, 0.2343, 1.332, 0.1935, 1.18, 0.3221, 1.149, 0.3471, 1.254, 0.2979, 1.292, 0.2661, 1.167, 1.073, -0.4207, 1.075, -0.5194, 1.145, -0.5321, 1.142, -0.424, 0.9965, -0.4219, 0.9985, -0.5237, 1.075, -0.5194, 1.073, -0.4207, 0.9284, -0.4272, 0.9309, -0.544, 0.9985, -0.5237, 0.9965, -0.4219, -0.3661, -0.3499, -0.2686, -0.4442, -0.2383, -0.3804, -0.3121, -0.3089, -0.4313, -0.3895, -0.3061, -0.5106, -0.2686, -0.4442, -0.3661, -0.3499, -0.495, -0.4199, -0.3433, -0.5666, -0.3061, -0.5106, -0.4313, -0.3895, -0.5444, -0.4352, -0.373, -0.6009, -0.3433, -0.5666, -0.495, -0.4199, 1.306, 0.002989, 1.288, -0.1772, 1.363, -0.1887, 1.379, -0.01774, 0.8429, 1.265, 0.8615, 1.443, 0.7855, 1.45, 0.7666, 1.269, 0.9114, 1.246, 0.9284, 1.409, 0.8615, 1.443, 0.8429, 1.265, 0.1689, 1.366, 0.3079, 1.504, 0.2774, 1.549, 0.1148, 1.389, 0.2343, 1.332, 0.3454, 1.442, 0.3079, 1.504, 0.1689, 1.366, 0.2979, 1.292, 0.3827, 1.376, 0.3454, 1.442, 0.2343, 1.332, 0.3471, 1.254, 0.4122, 1.319, 0.3827, 1.376, 0.2979, 1.292, 1.075, -0.5194, 1.08, -0.5754, 1.151, -0.5972, 1.145, -0.5321, 0.9985, -0.5237, 1.004, -0.5828, 1.08, -0.5754, 1.075, -0.5194, 0.9309, -0.544, 0.9376, -0.618, 1.004, -0.5828, 0.9985, -0.5237, -0.2686, -0.4442, -0.128, -0.478, -0.1215, -0.4066, -0.2383, -0.3804, -0.3061, -0.5106, -0.1374, -0.5535, -0.128, -0.478, -0.2686, -0.4442, -0.3433, -0.5666, -0.1481, -0.618, -0.1374, -0.5535, -0.3061, -0.5106, 1.363, -0.1887, 1.359, -0.4039, 1.419, -0.4103, 1.422, -0.215, 1.288, -0.1772, 1.285, -0.4017, 1.359, -0.4039, 1.363, -0.1887, 1.214, -0.1827, 1.21, -0.4041, 1.285, -0.4017, 1.288, -0.1772, 1.154, -0.2042, 1.151, -0.4106, 1.21, -0.4041, 1.214, -0.1827, 0.3079, 1.504, 0.4903, 1.555, 0.4837, 1.609, 0.2774, 1.549, 0.3454, 1.442, 0.4999, 1.483, 0.4903, 1.555, 0.3079, 1.504, 0.3827, 1.376, 0.5105, 1.408, 0.4999, 1.483, 0.3454, 1.442, 0.4122, 1.319, 0.5201, 1.344, 0.5105, 1.408, 0.3827, 1.376, 1.452, 0.03515, 1.45, 0.131, 1.376, 0.1268, 1.377, 0.02198, 1.526, 0.02837, 1.525, 0.1272, 1.45, 0.131, 1.452, 0.03515, 1.586, 0.002989, 1.584, 0.1163, 1.525, 0.1272, 1.526, 0.02837, -0.128, -0.478, 0.05606, -0.4756, 0.05405, -0.4037, -0.1215, -0.4066, -0.1374, -0.5535, 0.05648, -0.5516, 0.05606, -0.4756, -0.128, -0.478, -0.1481, -0.618, 0.05523, -0.6166, 0.05648, -0.5516, -0.1374, -0.5535, 1.359, -0.4039, 1.362, -0.6145, 1.422, -0.6138, 1.419, -0.4103, 1.285, -0.4017, 1.288, -0.6155, 1.362, -0.6145, 1.359, -0.4039, 1.21, -0.4041, 1.213, -0.6168, 1.288, -0.6155, 1.285, -0.4017, 1.151, -0.4106, 1.154, -0.618, 1.213, -0.6168, 1.21, -0.4041, 0.4903, 1.555, 0.6891, 1.558, 0.691, 1.612, 0.4837, 1.609, 0.4999, 1.483, 0.6888, 1.485, 0.6891, 1.558, 0.4903, 1.555, 0.5105, 1.408, 0.69, 1.409, 0.6888, 1.485, 0.4999, 1.483, 0.5201, 1.344, 0.6926, 1.345, 0.69, 1.409, 0.5105, 1.408, 1.45, 0.131, 1.452, 0.2995, 1.378, 0.2986, 1.376, 0.1268, 1.525, 0.1272, 1.527, 0.2969, 1.452, 0.2995, 1.45, 0.131, 1.584, 0.1163, 1.586, 0.2911, 1.527, 0.2969, 1.525, 0.1272, 1.021, 1.43, 0.9614, 1.382, 0.9284, 1.313, 0.9284, 1.237, 0.9614, 1.168, 1.021, 1.121, 1.095, 1.104, 1.169, 1.121, 1.229, 1.169, 1.262, 1.238, 1.262, 1.314, 1.229, 1.383, 1.169, 1.43, 1.095, 1.447, 1.184, 0.9233, 1.151, 0.8547, 1.151, 0.7786, 1.184, 0.71, 1.243, 0.6626, 1.318, 0.6458, 1.392, 0.6628, 1.452, 0.7103, 1.485, 0.7789, 1.485, 0.855, 1.452, 0.9235, 1.392, 0.9709, 1.318, 0.9878, 1.243, 0.9708])
me_plane_001.materials.append(mat_cooper)
me_plane_001.use_remesh_fix_poles = True
me_plane_001.use_remesh_preserve_attributes = False
me_plane_001.use_mirror_vertex_groups = False
me_plane_001.update()
me_cube_002 = bpy.data.meshes.new('Cube.002')
me_cube_002.from_pydata([(-0.5, 0.5, -0.5), (-0.5, 0.5, -0.45), (-0.5, 0.375, -0.5), (-0.375, 0.5, -0.5), (-0.5, 0.375, -0.45), (-0.375, 0.5, -0.45), (0.5, 0.5, -0.5), (0.0, 0.5, -0.5), (0.5, 0.5, -0.45), (0.0, 0.5, -0.45), (0.5, 0.375, -0.5), (0.375, 0.5, -0.5), (0.5, 0.375, -0.45), (0.375, 0.5, -0.45), (-0.5, 0.0, -0.5), (-0.5, -0.5, -0.5), (-0.5, 0.0, -0.45), (-0.5, -0.5, -0.45), (-0.5, -0.375, -0.5), (-0.375, -0.5, -0.5), (-0.5, -0.375, -0.45), (-0.375, -0.5, -0.45), (0.5, 0.0, -0.5), (0.5, -0.5, -0.5), (0.0, 0.0, -0.5), (0.0, -0.5, -0.5), (0.5, 0.0, -0.45), (0.5, -0.5, -0.45), (0.0, 0.0, -0.45), (0.0, -0.5, -0.45), (0.5, -0.375, -0.5), (0.375, -0.5, -0.5), (0.5, -0.375, -0.45), (0.375, -0.5, -0.45), (-0.5, 0.5, 0.5), (-0.5, 0.5, 0.45), (-0.5, 0.375, 0.5), (-0.375, 0.5, 0.5), (-0.5, 0.375, 0.45), (-0.375, 0.5, 0.45), (-0.375, 0.5, 0.0), (-0.5, 0.5, 0.0), (-0.5, 0.375, 0.0), (0.5, 0.5, 0.5), (0.0, 0.5, 0.5), (0.5, 0.5, 0.45), (0.0, 0.5, 0.45), (0.5, 0.375, 0.5), (0.375, 0.5, 0.5), (0.5, 0.375, 0.45), (0.375, 0.5, 0.45), (0.375, 0.5, 0.0), (0.5, 0.5, 0.0), (0.5, 0.375, 0.0), (-0.5, 0.0, 0.5), (-0.5, -0.5, 0.5), (-0.5, 0.0, 0.45), (-0.5, -0.5, 0.45), (-0.5, -0.375, 0.5), (-0.375, -0.5, 0.5), (-0.5, -0.375, 0.45), (-0.375, -0.5, 0.45), (-0.375, -0.5, 0.0), (-0.5, -0.5, 0.0), (-0.5, -0.375, 0.0), (0.5, 0.0, 0.5), (0.5, -0.5, 0.5), (0.0, -0.5, 0.5), (0.5, 0.0, 0.45), (0.5, -0.5, 0.45), (-0.375, 0.0, -0.45), (0.0, -0.5, 0.45), (0.5, -0.375, 0.5), (0.375, -0.5, 0.5), (0.5, -0.375, 0.45), (0.375, -0.5, 0.45), (0.375, -0.5, 0.0), (0.5, -0.5, 0.0), (0.5, -0.375, 0.0), (0.375, 0.0, 0.5), (0.0, -0.375, 0.5), (-0.375, 0.0, 0.5), (0.0, 0.375, 0.5), (0.375, -0.375, 0.5), (-0.375, -0.375, 0.5), (0.375, 0.375, 0.5), (-0.375, 0.375, 0.5), (0.375, 0.0, 0.45), (0.0, -0.375, 0.45), (-0.375, 0.0, 0.45), (0.0, 0.375, 0.45), (0.375, -0.375, 0.45), (-0.375, -0.375, 0.45), (0.375, 0.375, 0.45), (-0.375, 0.375, 0.45), (-0.375, 0.375, -0.45), (0.0, 0.375, -0.45), (0.0, -0.375, -0.45), (-0.375, -0.375, -0.45), (0.375, 0.375, -0.45), (0.375, 0.0, -0.45), (0.375, -0.375, -0.45)], [(24, 28)], [(2, 3, 7, 24, 14), (5, 4, 95), (4, 42, 41, 1), (2, 4, 1, 0), (3, 5, 9, 7), (0, 1, 5, 3), (14, 16, 4, 2), (5, 40, 42, 4), (0, 3, 2), (1, 41, 40, 5), (10, 22, 24, 7, 11), (13, 99, 12), (12, 8, 52, 53), (10, 6, 8, 12), (11, 7, 9, 13), (6, 11, 13, 8), (22, 10, 12, 26), (13, 12, 53, 51), (6, 10, 11), (8, 13, 51, 52), (18, 14, 24, 25, 19), (21, 98, 20), (20, 17, 63, 64), (18, 15, 17, 20), (19, 25, 29, 21), (15, 19, 21, 17), (14, 18, 20, 16), (21, 20, 64, 62), (15, 18, 19), (17, 21, 62, 63), (30, 31, 25, 24, 22), (33, 32, 101), (32, 78, 77, 27), (30, 32, 27, 23), (31, 33, 29, 25), (23, 27, 33, 31), (22, 26, 32, 30), (33, 76, 78, 32), (23, 31, 30), (27, 77, 76, 33), (36, 86, 37), (86, 82, 44, 37), (38, 35, 41, 42), (36, 34, 35, 38), (37, 44, 46, 39), (34, 37, 39, 35), (54, 36, 38, 56), (39, 38, 42, 40), (34, 36, 37), (35, 39, 40, 41), (47, 48, 85), (59, 67, 80, 84), (49, 53, 52, 45), (47, 49, 45, 43), (48, 50, 46, 44), (43, 45, 50, 48), (65, 68, 49, 47), (50, 51, 53, 49), (43, 48, 47), (45, 52, 51, 50), (58, 59, 84), (86, 36, 54, 81), (60, 64, 63, 57), (58, 60, 57, 55), (59, 61, 71, 67), (55, 57, 61, 59), (54, 56, 60, 58), (61, 62, 64, 60), (55, 59, 58), (57, 63, 62, 61), (72, 83, 73), (74, 75, 91), (74, 69, 77, 78), (72, 66, 69, 74), (73, 67, 71, 75), (66, 73, 75, 69), (65, 72, 74, 68), (75, 74, 78, 76), (66, 72, 73), (69, 75, 76, 77), (86, 94, 90, 82), (85, 93, 87, 79), (80, 88, 92, 84), (83, 91, 88, 80), (81, 89, 94, 86), (82, 90, 93, 85), (84, 92, 89, 81), (79, 87, 91, 83), (84, 81, 54, 58), (73, 83, 80, 67), (83, 72, 65, 79), (48, 44, 82, 85), (85, 79, 65, 47), (70, 98, 97, 28), (70, 28, 96, 95), (96, 9, 5, 95), (96, 28, 100, 99), (4, 16, 70, 95), (32, 26, 100, 101), (98, 70, 16, 20), (98, 21, 29, 97), (100, 28, 97, 101), (101, 97, 29, 33), (100, 26, 12, 99), (99, 13, 9, 96), (68, 74, 91, 87), (49, 68, 87, 93), (49, 93, 50), (46, 50, 93, 90), (39, 46, 90, 94), (38, 39, 94), (56, 38, 94, 89), (60, 56, 89, 92), (60, 92, 61), (71, 61, 92, 88), (75, 71, 88, 91)])
_uv = me_cube_002.uv_layers.new(name='UVMap')
_uv.uv.foreach_set('vector', [2.006, -0.04757, 2.143, -0.1845, 2.143, -0.5951, 1.595, -0.5951, 1.595, -0.04757, 1.048, 0.9107, 1.184, 1.048, 1.184, 0.9107, 0.9107, 0.00719, 0.9107, 0.5, 1.048, 0.5, 1.048, 0.00719, 0.9107, -0.04757, 0.9107, 0.00719, 1.048, 0.00719, 1.048, -0.04757, -0.1845, 1.048, -0.1845, 0.9928, -0.5951, 0.9928, -0.5951, 1.048, -0.04757, 1.048, -0.04757, 0.9928, -0.1845, 0.9928, -0.1845, 1.048, 0.5, -0.04757, 0.5, 0.00719, 0.9107, 0.00719, 0.9107, -0.04757, 1.321, 1.048, 1.321, 1.54, 1.458, 1.54, 1.458, 1.048, 2.143, -0.04757, 2.143, -0.1845, 2.006, -0.04757, -0.04757, 0.9928, -0.04757, 0.5, -0.1845, 0.5, -0.1845, 0.9928, 2.006, -1.143, 1.595, -1.143, 1.595, -0.5951, 2.143, -0.5951, 2.143, -1.006, 1.048, 0.08933, 1.184, 0.08933, 1.184, -0.04757, 0.9928, -1.006, 0.9928, -1.143, 0.5, -1.143, 0.5, -1.006, 1.048, -1.006, 1.048, -1.143, 0.9928, -1.143, 0.9928, -1.006, -1.006, 1.048, -0.5951, 1.048, -0.5951, 0.9928, -1.006, 0.9928, -1.143, 1.048, -1.006, 1.048, -1.006, 0.9928, -1.143, 0.9928, 1.048, -0.5951, 1.048, -1.006, 0.9928, -1.006, 0.9928, -0.5951, 1.595, 1.048, 1.458, 1.048, 1.458, 1.54, 1.595, 1.54, 2.143, -1.143, 2.006, -1.143, 2.143, -1.006, -1.143, 0.9928, -1.006, 0.9928, -1.006, 0.5, -1.143, 0.5, 1.184, -0.04757, 1.595, -0.04757, 1.595, -0.5951, 1.048, -0.5951, 1.048, -0.1845, 2.143, 0.9107, 2.006, 0.9107, 2.006, 1.048, 0.08933, 0.00719, -0.04757, 0.00719, -0.04757, 0.5, 0.08933, 0.5, 0.08933, -0.04757, -0.04757, -0.04757, -0.04757, 0.00719, 0.08933, 0.00719, -0.1845, -1.143, -0.5951, -1.143, -0.5951, -1.088, -0.1845, -1.088, -0.04757, -1.143, -0.1845, -1.143, -0.1845, -1.088, -0.04757, -1.088, 0.5, -0.04757, 0.08933, -0.04757, 0.08933, 0.00719, 0.5, 0.00719, 1.321, 1.048, 1.184, 1.048, 1.184, 1.54, 1.321, 1.54, 1.048, -0.04757, 1.184, -0.04757, 1.048, -0.1845, -0.04757, -1.088, -0.1845, -1.088, -0.1845, -0.5951, -0.04757, -0.5951, 1.184, -1.143, 1.048, -1.006, 1.048, -0.5951, 1.595, -0.5951, 1.595, -1.143, 2.143, 0.08932, 2.006, -0.04757, 2.006, 0.08932, 0.9928, -0.1845, 0.5, -0.1845, 0.5, -0.04757, 0.9928, -0.04757, 1.048, -0.1845, 0.9928, -0.1845, 0.9928, -0.04757, 1.048, -0.04757, -1.006, -1.143, -1.006, -1.088, -0.5951, -1.088, -0.5951, -1.143, -1.143, -1.143, -1.143, -1.088, -1.006, -1.088, -1.006, -1.143, 1.048, -0.5951, 0.9928, -0.5951, 0.9928, -0.1845, 1.048, -0.1845, 1.184, 2.033, 1.184, 1.54, 1.048, 1.54, 1.048, 2.033, 1.048, -1.143, 1.048, -1.006, 1.184, -1.143, -1.143, -1.088, -1.143, -0.5951, -1.006, -0.5951, -1.006, -1.088, -1.143, 1.184, -1.006, 1.184, -1.006, 1.048, -1.006, 1.184, -0.5951, 1.184, -0.5951, 1.048, -1.006, 1.048, 0.9107, 0.9928, 1.048, 0.9928, 1.048, 0.5, 0.9107, 0.5, 0.9107, 1.048, 1.048, 1.048, 1.048, 0.9928, 0.9107, 0.9928, -0.1845, -0.04757, -0.5951, -0.04757, -0.5951, 0.00719, -0.1845, 0.00719, -0.04757, -0.04757, -0.1845, -0.04757, -0.1845, 0.00719, -0.04757, 0.00719, 0.5, 1.048, 0.9107, 1.048, 0.9107, 0.9928, 0.5, 0.9928, 1.321, 2.033, 1.458, 2.033, 1.458, 1.54, 1.321, 1.54, -1.143, 1.048, -1.143, 1.184, -1.006, 1.048, -0.04757, 0.00719, -0.1845, 0.00719, -0.1845, 0.5, -0.04757, 0.5, -0.04757, 1.184, -0.1845, 1.048, -0.1845, 1.184, -1.006, 2.143, -0.5951, 2.143, -0.5951, 2.006, -1.006, 2.006, 0.00719, -1.006, 0.5, -1.006, 0.5, -1.143, 0.00719, -1.143, -0.04757, -1.006, 0.00719, -1.006, 0.00719, -1.143, -0.04757, -1.143, -1.006, -0.04757, -1.006, 0.00719, -0.5951, 0.00719, -0.5951, -0.04757, -1.143, -0.04757, -1.143, 0.00719, -1.006, 0.00719, -1.006, -0.04757, -0.04757, -0.5951, 0.00719, -0.5951, 0.00719, -1.006, -0.04757, -1.006, 1.595, 2.033, 1.595, 1.54, 1.458, 1.54, 1.458, 2.033, -0.04757, 1.048, -0.1845, 1.048, -0.04757, 1.184, -1.143, 0.00719, -1.143, 0.5, -1.006, 0.5, -1.006, 0.00719, -1.143, 2.006, -1.006, 2.143, -1.006, 2.006, -1.006, 1.184, -1.143, 1.184, -1.143, 1.595, -1.006, 1.595, 0.08933, 0.9928, 0.08933, 0.5, -0.04757, 0.5, -0.04757, 0.9928, 0.08933, 1.048, 0.08933, 0.9928, -0.04757, 0.9928, -0.04757, 1.048, -0.1845, -0.04757, -0.1845, -0.1023, -0.5951, -0.1023, -0.5951, -0.04757, -0.04757, -0.04757, -0.04757, -0.1023, -0.1845, -0.1023, -0.1845, -0.04757, 0.5, 1.048, 0.5, 0.9928, 0.08933, 0.9928, 0.08933, 1.048, 1.321, 2.033, 1.321, 1.54, 1.184, 1.54, 1.184, 2.033, -1.143, 2.143, -1.006, 2.143, -1.143, 2.006, -0.04757, -0.1023, -0.04757, -0.5951, -0.1845, -0.5951, -0.1845, -0.1023, -0.04757, 2.006, -0.1845, 2.006, -0.1845, 2.143, 0.08932, 1.048, -0.04757, 1.184, 0.08932, 1.184, 0.00719, -0.1845, 0.00719, -0.04757, 0.5, -0.04757, 0.5, -0.1845, -0.04757, -0.1845, -0.04757, -0.04757, 0.00719, -0.04757, 0.00719, -0.1845, -1.006, -0.04757, -0.5951, -0.04757, -0.5951, -0.1023, -1.006, -0.1023, -1.143, -0.04757, -1.006, -0.04757, -1.006, -0.1023, -1.143, -0.1023, -0.04757, -0.5951, -0.04757, -0.1845, 0.00719, -0.1845, 0.00719, -0.5951, 1.184, 1.048, 1.048, 1.048, 1.048, 1.54, 1.184, 1.54, -0.04757, 2.143, -0.04757, 2.006, -0.1845, 2.143, -1.143, -0.1023, -1.006, -0.1023, -1.006, -0.5951, -1.143, -0.5951, 1.705, 1.869, 1.759, 1.869, 1.759, 1.458, 1.705, 1.458, 1.595, 1.869, 1.65, 1.869, 1.65, 1.458, 1.595, 1.458, 1.814, 1.458, 1.759, 1.458, 1.759, 1.869, 1.814, 1.869, 1.814, 1.048, 1.759, 1.048, 1.759, 1.458, 1.814, 1.458, 1.65, 1.458, 1.705, 1.458, 1.705, 1.048, 1.65, 1.048, 1.705, 1.458, 1.759, 1.458, 1.759, 1.048, 1.705, 1.048, 1.65, 1.869, 1.705, 1.869, 1.705, 1.458, 1.65, 1.458, 1.595, 1.458, 1.65, 1.458, 1.65, 1.048, 1.595, 1.048, -1.006, 2.006, -1.006, 1.595, -1.143, 1.595, -1.143, 2.006, -0.1845, 2.143, -0.1845, 2.006, -0.5951, 2.006, -0.5951, 2.143, -0.1845, 2.006, -0.04757, 2.006, -0.04757, 1.595, -0.1845, 1.595, -0.1845, 1.048, -0.5951, 1.048, -0.5951, 1.184, -0.1845, 1.184, -0.1845, 1.184, -0.1845, 1.595, -0.04757, 1.595, -0.04757, 1.184, 1.595, 0.9107, 2.006, 0.9107, 2.006, 0.5, 1.595, 0.5, 1.595, 0.9107, 1.595, 0.5, 1.184, 0.5, 1.184, 0.9107, 1.184, 0.5, 1.048, 0.5, 1.048, 0.9107, 1.184, 0.9107, 1.184, 0.5, 1.595, 0.5, 1.595, 0.08933, 1.184, 0.08933, 1.184, 1.048, 1.595, 1.048, 1.595, 0.9107, 1.184, 0.9107, 2.006, -0.04757, 1.595, -0.04757, 1.595, 0.08933, 2.006, 0.08932, 2.006, 0.9107, 1.595, 0.9107, 1.595, 1.048, 2.006, 1.048, 2.006, 0.9107, 2.143, 0.9107, 2.143, 0.5, 2.006, 0.5, 1.595, 0.08933, 1.595, 0.5, 2.006, 0.5, 2.006, 0.08932, 2.006, 0.08932, 2.006, 0.5, 2.143, 0.5, 2.143, 0.08932, 1.595, 0.08933, 1.595, -0.04757, 1.184, -0.04757, 1.184, 0.08933, 1.184, 0.08933, 1.048, 0.08933, 1.048, 0.5, 1.184, 0.5, 0.5, 1.048, 0.08932, 1.048, 0.08932, 1.184, 0.5, 1.184, 0.9107, 1.048, 0.5, 1.048, 0.5, 1.184, 0.9107, 1.184, 0.9107, 1.048, 0.9107, 1.184, 1.048, 1.184, 1.048, 1.595, 1.048, 1.184, 0.9107, 1.184, 0.9107, 1.595, 1.048, 2.006, 1.048, 1.595, 0.9107, 1.595, 0.9107, 2.006, 0.9107, 2.143, 1.048, 2.006, 0.9107, 2.006, 0.5, 2.143, 0.9107, 2.143, 0.9107, 2.006, 0.5, 2.006, 0.08933, 2.143, 0.5, 2.143, 0.5, 2.006, 0.08933, 2.006, 0.08933, 2.143, 0.08933, 2.006, -0.04757, 2.006, -0.04757, 1.595, -0.04757, 2.006, 0.08933, 2.006, 0.08933, 1.595, -0.04757, 1.184, -0.04757, 1.595, 0.08933, 1.595, 0.08932, 1.184])
me_cube_002.materials.append(mat_protection)
me_cube_002.use_remesh_fix_poles = True
me_cube_002.use_remesh_preserve_attributes = False
me_cube_002.use_mirror_vertex_groups = False
me_cube_002.update()

# ---- objects
ob_light = bpy.data.objects.new('Light', light_light)
ob_camera = bpy.data.objects.new('Camera', cam_camera)
ob_cylinder_001 = bpy.data.objects.new('Cylinder.001', me_cylinder_002)
ob_plane = bpy.data.objects.new('Plane', me_plane_001)
ob_cube_001 = bpy.data.objects.new('Cube.001', me_cube_002)

# ---- transforms, parenting, visibility, modifiers, constraints
ob_light.location = (4.076, 1.005, 5.904)
ob_light.rotation_euler = (0.6503, 0.05522, 1.866)
ob_light.lock_rotations_4d = False
ob_light.empty_display_type = 'ARROWS'
ob_light.color = (0.0, 0.0, 0.0, 0.0)
ob_light.lineart.crease_threshold = 0.0
ob_camera.location = (7.359, -6.926, 4.958)
ob_camera.rotation_euler = (1.109, 0.0, 0.8149)
ob_camera.lock_rotations_4d = False
ob_camera.empty_display_type = 'ARROWS'
ob_camera.color = (0.0, 0.0, 0.0, 0.0)
ob_camera.display_type = 'WIRE'
ob_camera.lineart.crease_threshold = 0.0
ob_cylinder_001.location = (0.15, -0.15, 0.0)
ob_cylinder_001.lineart.crease_threshold = 0.0
ob_plane.location = (-0.27, 0.27, 0.3)
ob_plane.lineart.crease_threshold = 0.0
ob_cube_001.location = (0.0, 0.0, 0.0)
ob_cube_001.display.show_shadows = False
ob_cube_001.lineart.crease_threshold = 0.0

# ---- collection membership
col_collection.objects.link(ob_light)
col_collection.objects.link(ob_camera)
col_collection.objects.link(ob_cylinder_001)
col_collection.objects.link(ob_plane)
col_collection.objects.link(ob_cube_001)

# ---- scene / render settings (as saved in the file)
scene.camera = ob_camera
scene.frame_start = 1; scene.frame_end = 250; scene.frame_set(1)
scene.render.engine = 'BLENDER_EEVEE_NEXT'
scene.cycles.use_denoising = False
scene.cycles.samples = 128
scene.cycles.sampling_pattern = 'TABULATED_SOBOL'
scene.cycles.use_adaptive_sampling = False
scene.cycles.use_light_tree = False
scene.view_settings.view_transform = 'Filmic'
bpy.context.view_layer.update()
